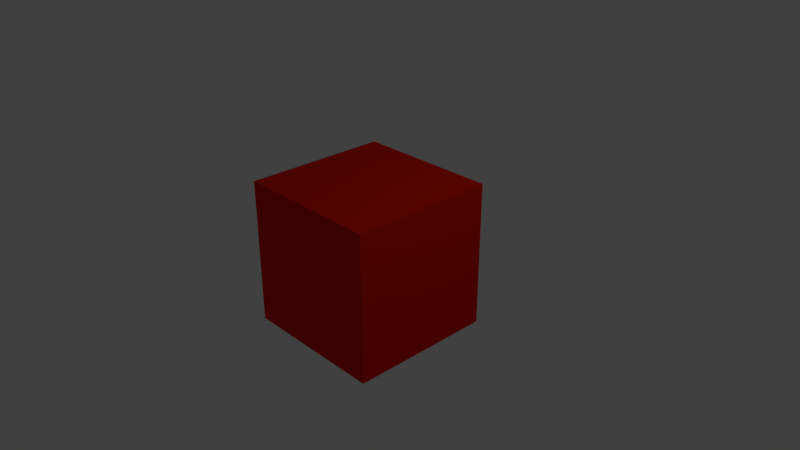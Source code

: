 # Source: CubeGreen1.blend  (saved by Blender 2.79.0; exported with 4.5.12 LTS)
import bpy
from mathutils import Matrix  # noqa: F401  (used for matrix-valued properties, if any)

bpy.ops.wm.read_factory_settings(use_empty=True)
scene = bpy.context.scene
scene.name = 'Scene'

# ---- collections
col_collection_1 = bpy.data.collections.new('Collection 1'); scene.collection.children.link(col_collection_1)

# ---- materials (node trees are filled in below, after node groups)
mat_material_002 = bpy.data.materials.new('Material.002')
mat_material_002.alpha_threshold = 0.0
mat_material_002.use_transparent_shadow = False
mat_material_002.diffuse_color = (0.8, 0.01258, 0.0, 1.0)
mat_material_002.roughness = 0.5
mat_material_003 = bpy.data.materials.new('Material.003')
mat_material_003.alpha_threshold = 0.0
mat_material_003.use_transparent_shadow = False
mat_material_003.diffuse_color = (0.8, 0.05428, 0.0, 1.0)
mat_material_003.roughness = 0.5

# ---- material node trees

# ---- world
world_world = bpy.data.worlds.new('World'); scene.world = world_world
world_world.color = (0.05088, 0.05088, 0.05088)
world_world.use_sun_shadow = False
world_world.sun_shadow_jitter_overblur = 0.0
world_world.cycles.sampling_method = 'MANUAL'

# ---- cameras
cam_camera = bpy.data.cameras.new('Camera')
cam_camera.clip_end = 100.0
cam_camera.lens = 35.0
cam_camera.sensor_width = 32.0
cam_camera.sensor_height = 18.0
cam_camera.ortho_scale = 7.314
cam_camera.dof.focus_distance = 0.0
cam_camera.dof.aperture_fstop = 128.0

# ---- lights
light_lamp = bpy.data.lights.new('Lamp', 'POINT')
light_lamp.transmission_factor = 0.0
light_lamp.cutoff_distance = 30.0
light_lamp.energy = 100.0
light_lamp.shadow_buffer_clip_start = 1.001
light_lamp.shadow_soft_size = 0.1
light_lamp.shadow_maximum_resolution = 0.006
light_lamp.use_absolute_resolution = True

# ---- meshes
me_cube_001 = bpy.data.meshes.new('Cube.001')
me_cube_001.from_pydata([(-1.0, -1.0, -1.0), (-1.0, -1.0, 1.0), (-1.0, 1.0, -1.0), (-1.0, 1.0, 1.0), (1.0, -1.0, -1.0), (1.0, -1.0, 1.0), (1.0, 1.0, -1.0), (1.0, 1.0, 1.0), (-1.0, 0.0, 0.0), (0.0, 1.0, 0.0), (1.0, 0.0, 0.0), (0.0, -1.0, 0.0), (0.0, 0.0, -1.0), (0.0, 0.0, 1.0)], [], [(2, 3, 9), (6, 7, 10), (4, 5, 11), (2, 6, 12), (7, 3, 13), (0, 1, 8), (1, 3, 8), (3, 2, 8), (2, 0, 8), (3, 7, 9), (7, 6, 9), (6, 2, 9), (7, 5, 10), (5, 4, 10), (4, 6, 10), (5, 1, 11), (1, 0, 11), (0, 4, 11), (6, 4, 12), (4, 0, 12), (0, 2, 12), (3, 1, 13), (1, 5, 13), (5, 7, 13)])
me_cube_001.materials.append(mat_material_002)
me_cube_001.materials.append(mat_material_003)
me_cube_001.use_remesh_preserve_volume = False
me_cube_001.use_remesh_preserve_attributes = False
me_cube_001.use_mirror_vertex_groups = False
me_cube_001.update()

# ---- objects
ob_cube = bpy.data.objects.new('Cube', me_cube_001)
ob_lamp = bpy.data.objects.new('Lamp', light_lamp)
ob_camera = bpy.data.objects.new('Camera', cam_camera)

# ---- transforms, parenting, visibility, modifiers, constraints
ob_cube.location = (0.0, 0.0, 0.0)
ob_cube.lineart.crease_threshold = 0.0
ob_lamp.location = (4.076, 1.005, 5.904)
ob_lamp.rotation_euler = (0.6503, 0.05522, 1.866)
ob_lamp.lock_rotations_4d = False
ob_lamp.empty_display_type = 'ARROWS'
ob_lamp.color = (0.0, 0.0, 0.0, 0.0)
ob_lamp.lineart.crease_threshold = 0.0
ob_camera.location = (7.481, -6.508, 5.344)
ob_camera.rotation_euler = (1.109, 0.0, 0.8149)
ob_camera.lock_rotations_4d = False
ob_camera.empty_display_type = 'ARROWS'
ob_camera.color = (0.0, 0.0, 0.0, 0.0)
ob_camera.display_type = 'WIRE'
ob_camera.lineart.crease_threshold = 0.0

# ---- collection membership
col_collection_1.objects.link(ob_cube)
col_collection_1.objects.link(ob_lamp)
col_collection_1.objects.link(ob_camera)

# ---- scene / render settings (as saved in the file)
scene.camera = ob_camera
scene.frame_start = 1; scene.frame_end = 250; scene.frame_set(1)
scene.render.engine = 'BLENDER_EEVEE_NEXT'
scene.render.resolution_percentage = 50
scene.render.dither_intensity = 0.0
scene.cycles.use_denoising = False
scene.cycles.samples = 128
scene.cycles.sampling_pattern = 'TABULATED_SOBOL'
scene.cycles.use_adaptive_sampling = False
scene.cycles.use_light_tree = False
scene.cycles.blur_glossy = 0.0
scene.cycles.sample_clamp_indirect = 0.0
scene.view_settings.view_transform = 'Standard'
bpy.context.view_layer.update()
